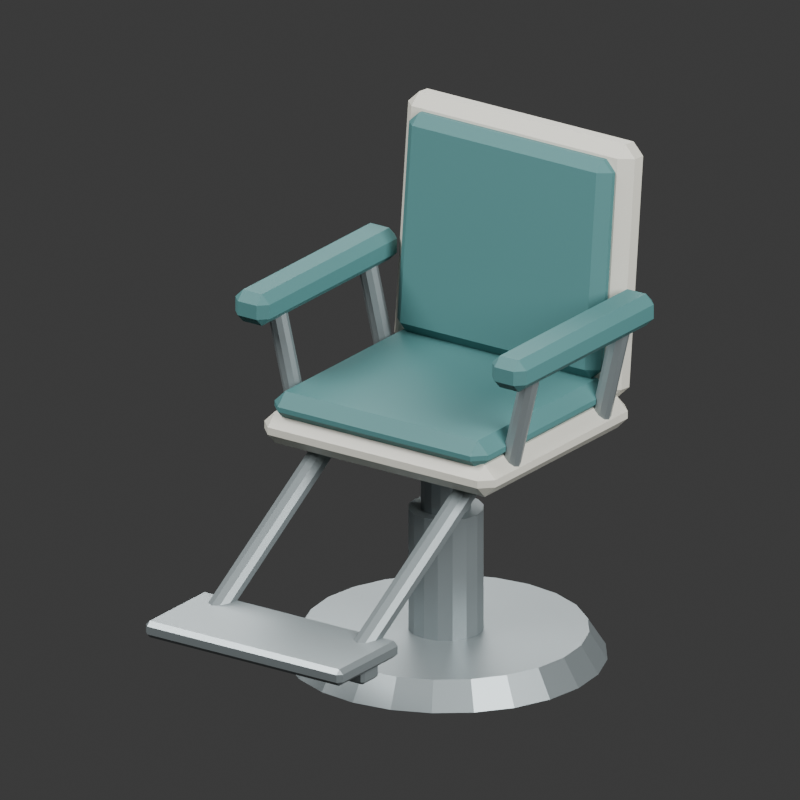 # Source: source.blend  (saved by Blender 4.3.34; exported with 4.5.12 LTS)
import bpy
from mathutils import Matrix  # noqa: F401  (used for matrix-valued properties, if any)

bpy.ops.wm.read_factory_settings(use_empty=True)
scene = bpy.context.scene
scene.name = 'Scene'

# ---- collections
col_collection = bpy.data.collections.new('Collection'); scene.collection.children.link(col_collection)

# ---- materials (node trees are filled in below, after node groups)
mat_satin_structural_steel = bpy.data.materials.new('Satin structural steel')
mat_satin_structural_steel.diffuse_color = (0.27, 0.31, 0.32, 1.0)
mat_warm_ivory_seat_shell = bpy.data.materials.new('Warm ivory seat shell')
mat_warm_ivory_seat_shell.diffuse_color = (0.58, 0.57, 0.5, 1.0)
mat_muted_teal_upholstered_pads = bpy.data.materials.new('Muted teal upholstered pads')
mat_muted_teal_upholstered_pads.diffuse_color = (0.055, 0.17, 0.17, 1.0)

# ---- material node trees
mat_satin_structural_steel.use_nodes = True; mat_satin_structural_steel.node_tree.nodes.clear()
_N = mat_satin_structural_steel.node_tree.nodes; _L = mat_satin_structural_steel.node_tree.links
n0 = _N.new('ShaderNodeBsdfPrincipled'); n0.name = 'Principled BSDF'; n0.location = (10, 300)
n0.inputs[0].default_value = (0.27, 0.31, 0.32, 1.0)
n0.inputs[1].default_value = 0.55
n0.inputs[2].default_value = 0.39
n1 = _N.new('ShaderNodeOutputMaterial'); n1.name = 'Material Output'; n1.location = (300, 300)
_L.new(n0.outputs[0], n1.inputs[0])
n1.is_active_output = True
mat_warm_ivory_seat_shell.use_nodes = True; mat_warm_ivory_seat_shell.node_tree.nodes.clear()
_N = mat_warm_ivory_seat_shell.node_tree.nodes; _L = mat_warm_ivory_seat_shell.node_tree.links
n0 = _N.new('ShaderNodeBsdfPrincipled'); n0.name = 'Principled BSDF'; n0.location = (10, 300)
n0.inputs[0].default_value = (0.58, 0.57, 0.5, 1.0)
n0.inputs[2].default_value = 0.51
n1 = _N.new('ShaderNodeOutputMaterial'); n1.name = 'Material Output'; n1.location = (300, 300)
_L.new(n0.outputs[0], n1.inputs[0])
n1.is_active_output = True
mat_muted_teal_upholstered_pads.use_nodes = True; mat_muted_teal_upholstered_pads.node_tree.nodes.clear()
_N = mat_muted_teal_upholstered_pads.node_tree.nodes; _L = mat_muted_teal_upholstered_pads.node_tree.links
n0 = _N.new('ShaderNodeBsdfPrincipled'); n0.name = 'Principled BSDF'; n0.location = (10, 300)
n0.inputs[0].default_value = (0.055, 0.17, 0.17, 1.0)
n0.inputs[2].default_value = 0.68
n1 = _N.new('ShaderNodeOutputMaterial'); n1.name = 'Material Output'; n1.location = (300, 300)
_L.new(n0.outputs[0], n1.inputs[0])
n1.is_active_output = True

# ---- world
world_world = bpy.data.worlds.new('World'); scene.world = world_world
world_world.use_nodes = True; world_world.node_tree.nodes.clear()
_N = world_world.node_tree.nodes; _L = world_world.node_tree.links
n0 = _N.new('ShaderNodeOutputWorld'); n0.name = 'World Output'; n0.location = (300, 300)
n1 = _N.new('ShaderNodeBackground'); n1.name = 'Background'; n1.location = (10, 300)
n1.inputs[0].default_value = (0.05088, 0.05088, 0.05088, 1.0)
_L.new(n1.outputs[0], n0.inputs[0])
n0.is_active_output = True
world_world.color = (0.3, 0.3, 0.3)
world_world.sun_shadow_jitter_overblur = 0.0

# ---- cameras
cam_camera_001 = bpy.data.cameras.new('Camera.001')
cam_camera_001.type = 'ORTHO'
cam_camera_001.ortho_scale = 1.53

# ---- lights
light_area = bpy.data.lights.new('Area', 'AREA')
light_area.energy = 700.0
light_area.shape = 'DISK'
light_area.size = 4.0
light_area.size_y = 1.0
light_area_001 = bpy.data.lights.new('Area.001', 'AREA')
light_area_001.energy = 350.0
light_area_001.shape = 'DISK'
light_area_001.size = 3.0
light_area_001.size_y = 1.0
light_area_002 = bpy.data.lights.new('Area.002', 'AREA')
light_area_002.energy = 300.0
light_area_002.shape = 'DISK'
light_area_002.size = 4.0
light_area_002.size_y = 1.0

# ---- meshes
me_cone = bpy.data.meshes.new('Cone')
me_cone.from_pydata([(0.0, 0.31, -0.0275), (0.0, 0.275, 0.0275), (0.08023, 0.2994, -0.0275), (0.07118, 0.2656, 0.0275), (0.155, 0.2685, -0.0275), (0.1375, 0.2382, 0.0275), (0.2192, 0.2192, -0.0275), (0.1945, 0.1945, 0.0275), (0.2685, 0.155, -0.0275), (0.2382, 0.1375, 0.0275), (0.2994, 0.08023, -0.0275), (0.2656, 0.07118, 0.0275), (0.31, 0.0, -0.0275), (0.275, 0.0, 0.0275), (0.2994, -0.08023, -0.0275), (0.2656, -0.07118, 0.0275), (0.2685, -0.155, -0.0275), (0.2382, -0.1375, 0.0275), (0.2192, -0.2192, -0.0275), (0.1945, -0.1945, 0.0275), (0.155, -0.2685, -0.0275), (0.1375, -0.2382, 0.0275), (0.08023, -0.2994, -0.0275), (0.07118, -0.2656, 0.0275), (0.0, -0.31, -0.0275), (0.0, -0.275, 0.0275), (-0.08023, -0.2994, -0.0275), (-0.07118, -0.2656, 0.0275), (-0.155, -0.2685, -0.0275), (-0.1375, -0.2382, 0.0275), (-0.2192, -0.2192, -0.0275), (-0.1945, -0.1945, 0.0275), (-0.2685, -0.155, -0.0275), (-0.2382, -0.1375, 0.0275), (-0.2994, -0.08023, -0.0275), (-0.2656, -0.07118, 0.0275), (-0.31, 0.0, -0.0275), (-0.275, 0.0, 0.0275), (-0.2994, 0.08023, -0.0275), (-0.2656, 0.07118, 0.0275), (-0.2685, 0.155, -0.0275), (-0.2382, 0.1375, 0.0275), (-0.2192, 0.2192, -0.0275), (-0.1945, 0.1945, 0.0275), (-0.155, 0.2685, -0.0275), (-0.1375, 0.2382, 0.0275), (-0.08023, 0.2994, -0.0275), (-0.07118, 0.2656, 0.0275)], [], [(0, 1, 3, 2), (2, 3, 5, 4), (4, 5, 7, 6), (6, 7, 9, 8), (8, 9, 11, 10), (10, 11, 13, 12), (12, 13, 15, 14), (14, 15, 17, 16), (16, 17, 19, 18), (18, 19, 21, 20), (20, 21, 23, 22), (22, 23, 25, 24), (24, 25, 27, 26), (26, 27, 29, 28), (28, 29, 31, 30), (30, 31, 33, 32), (32, 33, 35, 34), (34, 35, 37, 36), (36, 37, 39, 38), (38, 39, 41, 40), (40, 41, 43, 42), (42, 43, 45, 44), (3, 1, 47, 45, 43, 41, 39, 37, 35, 33, 31, 29, 27, 25, 23, 21, 19, 17, 15, 13, 11, 9, 7, 5), (44, 45, 47, 46), (46, 47, 1, 0), (0, 2, 4, 6, 8, 10, 12, 14, 16, 18, 20, 22, 24, 26, 28, 30, 32, 34, 36, 38, 40, 42, 44, 46)])
_uv = me_cone.uv_layers.new(name='UVMap')
_uv.uv.foreach_set('vector', [1.0, 0.5, 1.0, 1.0, 0.9583, 1.0, 0.9583, 0.5, 0.9583, 0.5, 0.9583, 1.0, 0.9167, 1.0, 0.9167, 0.5, 0.9167, 0.5, 0.9167, 1.0, 0.875, 1.0, 0.875, 0.5, 0.875, 0.5, 0.875, 1.0, 0.8333, 1.0, 0.8333, 0.5, 0.8333, 0.5, 0.8333, 1.0, 0.7917, 1.0, 0.7917, 0.5, 0.7917, 0.5, 0.7917, 1.0, 0.75, 1.0, 0.75, 0.5, 0.75, 0.5, 0.75, 1.0, 0.7083, 1.0, 0.7083, 0.5, 0.7083, 0.5, 0.7083, 1.0, 0.6667, 1.0, 0.6667, 0.5, 0.6667, 0.5, 0.6667, 1.0, 0.625, 1.0, 0.625, 0.5, 0.625, 0.5, 0.625, 1.0, 0.5833, 1.0, 0.5833, 0.5, 0.5833, 0.5, 0.5833, 1.0, 0.5417, 1.0, 0.5417, 0.5, 0.5417, 0.5, 0.5417, 1.0, 0.5, 1.0, 0.5, 0.5, 0.5, 0.5, 0.5, 1.0, 0.4583, 1.0, 0.4583, 0.5, 0.4583, 0.5, 0.4583, 1.0, 0.4167, 1.0, 0.4167, 0.5, 0.4167, 0.5, 0.4167, 1.0, 0.375, 1.0, 0.375, 0.5, 0.375, 0.5, 0.375, 1.0, 0.3333, 1.0, 0.3333, 0.5, 0.3333, 0.5, 0.3333, 1.0, 0.2917, 1.0, 0.2917, 0.5, 0.2917, 0.5, 0.2917, 1.0, 0.25, 1.0, 0.25, 0.5, 0.25, 0.5, 0.25, 1.0, 0.2083, 1.0, 0.2083, 0.5, 0.2083, 0.5, 0.2083, 1.0, 0.1667, 1.0, 0.1667, 0.5, 0.1667, 0.5, 0.1667, 1.0, 0.125, 1.0, 0.125, 0.5, 0.125, 0.5, 0.125, 1.0, 0.08333, 1.0, 0.08333, 0.5, 0.3121, 0.4818, 0.25, 0.49, 0.1879, 0.4818, 0.13, 0.4578, 0.08029, 0.4197, 0.04215, 0.37, 0.01818, 0.3121, 0.01, 0.25, 0.01818, 0.1879, 0.04215, 0.13, 0.08029, 0.08029, 0.13, 0.04215, 0.1879, 0.01818, 0.25, 0.01, 0.3121, 0.01818, 0.37, 0.04215, 0.4197, 0.08029, 0.4578, 0.13, 0.4818, 0.1879, 0.49, 0.25, 0.4818, 0.3121, 0.4578, 0.37, 0.4197, 0.4197, 0.37, 0.4578, 0.08333, 0.5, 0.08333, 1.0, 0.04167, 1.0, 0.04167, 0.5, 0.04167, 0.5, 0.04167, 1.0, -1.863e-07, 1.0, -1.863e-07, 0.5, 0.75, 0.49, 0.8121, 0.4818, 0.87, 0.4578, 0.9197, 0.4197, 0.9578, 0.37, 0.9818, 0.3121, 0.99, 0.25, 0.9818, 0.1879, 0.9578, 0.13, 0.9197, 0.08029, 0.87, 0.04215, 0.8121, 0.01818, 0.75, 0.01, 0.6879, 0.01818, 0.63, 0.04215, 0.5803, 0.08029, 0.5422, 0.13, 0.5182, 0.1879, 0.51, 0.25, 0.5182, 0.3121, 0.5422, 0.37, 0.5803, 0.4197, 0.63, 0.4578, 0.6879, 0.4818])
me_cone.materials.append(mat_satin_structural_steel)
me_cone.update()
me_cylinder = bpy.data.meshes.new('Cylinder')
me_cylinder.from_pydata([(0.0, 0.073, -0.1325), (0.0, 0.073, 0.1325), (0.02794, 0.06744, -0.1325), (0.02794, 0.06744, 0.1325), (0.05162, 0.05162, -0.1325), (0.05162, 0.05162, 0.1325), (0.06744, 0.02794, -0.1325), (0.06744, 0.02794, 0.1325), (0.073, 0.0, -0.1325), (0.073, 0.0, 0.1325), (0.06744, -0.02794, -0.1325), (0.06744, -0.02794, 0.1325), (0.05162, -0.05162, -0.1325), (0.05162, -0.05162, 0.1325), (0.02794, -0.06744, -0.1325), (0.02794, -0.06744, 0.1325), (0.0, -0.073, -0.1325), (0.0, -0.073, 0.1325), (-0.02794, -0.06744, -0.1325), (-0.02794, -0.06744, 0.1325), (-0.05162, -0.05162, -0.1325), (-0.05162, -0.05162, 0.1325), (-0.06744, -0.02794, -0.1325), (-0.06744, -0.02794, 0.1325), (-0.073, 0.0, -0.1325), (-0.073, 0.0, 0.1325), (-0.06744, 0.02794, -0.1325), (-0.06744, 0.02794, 0.1325), (-0.05162, 0.05162, -0.1325), (-0.05162, 0.05162, 0.1325), (-0.02794, 0.06744, -0.1325), (-0.02794, 0.06744, 0.1325)], [], [(0, 1, 3, 2), (2, 3, 5, 4), (4, 5, 7, 6), (6, 7, 9, 8), (8, 9, 11, 10), (10, 11, 13, 12), (12, 13, 15, 14), (14, 15, 17, 16), (16, 17, 19, 18), (18, 19, 21, 20), (20, 21, 23, 22), (22, 23, 25, 24), (24, 25, 27, 26), (26, 27, 29, 28), (3, 1, 31, 29, 27, 25, 23, 21, 19, 17, 15, 13, 11, 9, 7, 5), (28, 29, 31, 30), (30, 31, 1, 0), (0, 2, 4, 6, 8, 10, 12, 14, 16, 18, 20, 22, 24, 26, 28, 30)])
_uv = me_cylinder.uv_layers.new(name='UVMap')
_uv.uv.foreach_set('vector', [1.0, 0.5, 1.0, 1.0, 0.9375, 1.0, 0.9375, 0.5, 0.9375, 0.5, 0.9375, 1.0, 0.875, 1.0, 0.875, 0.5, 0.875, 0.5, 0.875, 1.0, 0.8125, 1.0, 0.8125, 0.5, 0.8125, 0.5, 0.8125, 1.0, 0.75, 1.0, 0.75, 0.5, 0.75, 0.5, 0.75, 1.0, 0.6875, 1.0, 0.6875, 0.5, 0.6875, 0.5, 0.6875, 1.0, 0.625, 1.0, 0.625, 0.5, 0.625, 0.5, 0.625, 1.0, 0.5625, 1.0, 0.5625, 0.5, 0.5625, 0.5, 0.5625, 1.0, 0.5, 1.0, 0.5, 0.5, 0.5, 0.5, 0.5, 1.0, 0.4375, 1.0, 0.4375, 0.5, 0.4375, 0.5, 0.4375, 1.0, 0.375, 1.0, 0.375, 0.5, 0.375, 0.5, 0.375, 1.0, 0.3125, 1.0, 0.3125, 0.5, 0.3125, 0.5, 0.3125, 1.0, 0.25, 1.0, 0.25, 0.5, 0.25, 0.5, 0.25, 1.0, 0.1875, 1.0, 0.1875, 0.5, 0.1875, 0.5, 0.1875, 1.0, 0.125, 1.0, 0.125, 0.5, 0.3418, 0.4717, 0.25, 0.49, 0.1582, 0.4717, 0.08029, 0.4197, 0.02827, 0.3418, 0.01, 0.25, 0.02827, 0.1582, 0.08029, 0.08029, 0.1582, 0.02827, 0.25, 0.01, 0.3418, 0.02827, 0.4197, 0.08029, 0.4717, 0.1582, 0.49, 0.25, 0.4717, 0.3418, 0.4197, 0.4197, 0.125, 0.5, 0.125, 1.0, 0.0625, 1.0, 0.0625, 0.5, 0.0625, 0.5, 0.0625, 1.0, 0.0, 1.0, 0.0, 0.5, 0.75, 0.49, 0.8418, 0.4717, 0.9197, 0.4197, 0.9717, 0.3418, 0.99, 0.25, 0.9717, 0.1582, 0.9197, 0.08029, 0.8418, 0.02827, 0.75, 0.01, 0.6582, 0.02827, 0.5803, 0.08029, 0.5283, 0.1582, 0.51, 0.25, 0.5283, 0.3418, 0.5803, 0.4197, 0.6582, 0.4717])
me_cylinder.materials.append(mat_satin_structural_steel)
me_cylinder.update()
me_cylinder_001 = bpy.data.meshes.new('Cylinder.001')
me_cylinder_001.from_pydata([(0.0, 0.049, -0.09), (0.0, 0.049, 0.09), (0.01875, 0.04527, -0.09), (0.01875, 0.04527, 0.09), (0.03465, 0.03465, -0.09), (0.03465, 0.03465, 0.09), (0.04527, 0.01875, -0.09), (0.04527, 0.01875, 0.09), (0.049, 0.0, -0.09), (0.049, 0.0, 0.09), (0.04527, -0.01875, -0.09), (0.04527, -0.01875, 0.09), (0.03465, -0.03465, -0.09), (0.03465, -0.03465, 0.09), (0.01875, -0.04527, -0.09), (0.01875, -0.04527, 0.09), (0.0, -0.049, -0.09), (0.0, -0.049, 0.09), (-0.01875, -0.04527, -0.09), (-0.01875, -0.04527, 0.09), (-0.03465, -0.03465, -0.09), (-0.03465, -0.03465, 0.09), (-0.04527, -0.01875, -0.09), (-0.04527, -0.01875, 0.09), (-0.049, 0.0, -0.09), (-0.049, 0.0, 0.09), (-0.04527, 0.01875, -0.09), (-0.04527, 0.01875, 0.09), (-0.03465, 0.03465, -0.09), (-0.03465, 0.03465, 0.09), (-0.01875, 0.04527, -0.09), (-0.01875, 0.04527, 0.09)], [], [(0, 1, 3, 2), (2, 3, 5, 4), (4, 5, 7, 6), (6, 7, 9, 8), (8, 9, 11, 10), (10, 11, 13, 12), (12, 13, 15, 14), (14, 15, 17, 16), (16, 17, 19, 18), (18, 19, 21, 20), (20, 21, 23, 22), (22, 23, 25, 24), (24, 25, 27, 26), (26, 27, 29, 28), (3, 1, 31, 29, 27, 25, 23, 21, 19, 17, 15, 13, 11, 9, 7, 5), (28, 29, 31, 30), (30, 31, 1, 0), (0, 2, 4, 6, 8, 10, 12, 14, 16, 18, 20, 22, 24, 26, 28, 30)])
_uv = me_cylinder_001.uv_layers.new(name='UVMap')
_uv.uv.foreach_set('vector', [1.0, 0.5, 1.0, 1.0, 0.9375, 1.0, 0.9375, 0.5, 0.9375, 0.5, 0.9375, 1.0, 0.875, 1.0, 0.875, 0.5, 0.875, 0.5, 0.875, 1.0, 0.8125, 1.0, 0.8125, 0.5, 0.8125, 0.5, 0.8125, 1.0, 0.75, 1.0, 0.75, 0.5, 0.75, 0.5, 0.75, 1.0, 0.6875, 1.0, 0.6875, 0.5, 0.6875, 0.5, 0.6875, 1.0, 0.625, 1.0, 0.625, 0.5, 0.625, 0.5, 0.625, 1.0, 0.5625, 1.0, 0.5625, 0.5, 0.5625, 0.5, 0.5625, 1.0, 0.5, 1.0, 0.5, 0.5, 0.5, 0.5, 0.5, 1.0, 0.4375, 1.0, 0.4375, 0.5, 0.4375, 0.5, 0.4375, 1.0, 0.375, 1.0, 0.375, 0.5, 0.375, 0.5, 0.375, 1.0, 0.3125, 1.0, 0.3125, 0.5, 0.3125, 0.5, 0.3125, 1.0, 0.25, 1.0, 0.25, 0.5, 0.25, 0.5, 0.25, 1.0, 0.1875, 1.0, 0.1875, 0.5, 0.1875, 0.5, 0.1875, 1.0, 0.125, 1.0, 0.125, 0.5, 0.3418, 0.4717, 0.25, 0.49, 0.1582, 0.4717, 0.08029, 0.4197, 0.02827, 0.3418, 0.01, 0.25, 0.02827, 0.1582, 0.08029, 0.08029, 0.1582, 0.02827, 0.25, 0.01, 0.3418, 0.02827, 0.4197, 0.08029, 0.4717, 0.1582, 0.49, 0.25, 0.4717, 0.3418, 0.4197, 0.4197, 0.125, 0.5, 0.125, 1.0, 0.0625, 1.0, 0.0625, 0.5, 0.0625, 0.5, 0.0625, 1.0, 0.0, 1.0, 0.0, 0.5, 0.75, 0.49, 0.8418, 0.4717, 0.9197, 0.4197, 0.9717, 0.3418, 0.99, 0.25, 0.9717, 0.1582, 0.9197, 0.08029, 0.8418, 0.02827, 0.75, 0.01, 0.6582, 0.02827, 0.5803, 0.08029, 0.5283, 0.1582, 0.51, 0.25, 0.5283, 0.3418, 0.5803, 0.4197, 0.6582, 0.4717])
me_cylinder_001.materials.append(mat_satin_structural_steel)
me_cylinder_001.update()
me_cube_001 = bpy.data.meshes.new('Cube.001')
me_cube_001.from_pydata([(-0.112, -0.117, -0.03), (-0.112, -0.125, -0.022), (-0.12, -0.117, -0.022), (-0.112, -0.125, 0.022), (-0.112, -0.117, 0.03), (-0.12, -0.117, 0.022), (-0.112, 0.117, -0.03), (-0.12, 0.117, -0.022), (-0.112, 0.125, -0.022), (-0.112, 0.117, 0.03), (-0.112, 0.125, 0.022), (-0.12, 0.117, 0.022), (0.112, -0.117, -0.03), (0.12, -0.117, -0.022), (0.112, -0.125, -0.022), (0.112, -0.117, 0.03), (0.112, -0.125, 0.022), (0.12, -0.117, 0.022), (0.112, 0.117, -0.03), (0.112, 0.125, -0.022), (0.12, 0.117, -0.022), (0.112, 0.117, 0.03), (0.12, 0.117, 0.022), (0.112, 0.125, 0.022)], [], [(14, 16, 3, 1), (20, 22, 17, 13), (21, 9, 4, 15), (2, 5, 11, 7), (8, 10, 23, 19), (0, 1, 2), (3, 4, 5), (6, 7, 8), (9, 10, 11), (12, 13, 14), (15, 16, 17), (18, 19, 20), (21, 22, 23), (6, 0, 2, 7), (1, 3, 5, 2), (4, 9, 11, 5), (10, 8, 7, 11), (18, 6, 8, 19), (9, 21, 23, 10), (22, 20, 19, 23), (12, 18, 20, 13), (21, 15, 17, 22), (16, 14, 13, 17), (0, 12, 14, 1), (15, 4, 3, 16), (6, 18, 12, 0)])
_uv = me_cube_001.uv_layers.new(name='UVMap')
_uv.uv.foreach_set('vector', [0.4083, 0.7583, 0.5917, 0.7583, 0.5917, 0.9917, 0.4083, 0.9917, 0.4083, 0.508, 0.5917, 0.508, 0.5917, 0.742, 0.4083, 0.742, 0.6333, 0.508, 0.8667, 0.508, 0.8667, 0.742, 0.6333, 0.742, 0.4083, 0.008, 0.5917, 0.008, 0.5917, 0.242, 0.4083, 0.242, 0.4083, 0.2583, 0.5917, 0.2583, 0.5917, 0.4917, 0.4083, 0.4917, 0.1333, 0.742, 0.1333, 0.75, 0.125, 0.742, 0.5917, 0.9917, 0.625, 0.9917, 0.5917, 1.0, 0.1333, 0.508, 0.125, 0.508, 0.1333, 0.5, 0.625, 0.2583, 0.5917, 0.2583, 0.5917, 0.25, 0.3667, 0.742, 0.375, 0.742, 0.3667, 0.75, 0.625, 0.7583, 0.5917, 0.7583, 0.5917, 0.75, 0.3667, 0.508, 0.3667, 0.5, 0.375, 0.508, 0.625, 0.508, 0.5917, 0.508, 0.5917, 0.5, 0.1333, 0.508, 0.1333, 0.742, 0.125, 0.742, 0.125, 0.508, 0.4083, 0.0, 0.5917, 0.0, 0.5917, 0.008, 0.4083, 0.008, 0.625, 0.008, 0.625, 0.242, 0.5917, 0.242, 0.5917, 0.008, 0.5917, 0.2583, 0.4083, 0.2583, 0.4083, 0.242, 0.5917, 0.242, 0.3667, 0.508, 0.1333, 0.508, 0.1333, 0.5, 0.3667, 0.5, 0.625, 0.2583, 0.625, 0.4917, 0.5917, 0.4917, 0.5917, 0.2583, 0.5917, 0.508, 0.4083, 0.508, 0.4083, 0.4917, 0.5917, 0.4917, 0.3667, 0.742, 0.3667, 0.508, 0.4083, 0.508, 0.4083, 0.742, 0.6333, 0.508, 0.6333, 0.742, 0.5917, 0.742, 0.5917, 0.508, 0.5917, 0.7583, 0.4083, 0.7583, 0.4083, 0.742, 0.5917, 0.742, 0.1333, 0.742, 0.3667, 0.742, 0.3667, 0.75, 0.1333, 0.75, 0.625, 0.7583, 0.625, 0.9917, 0.5917, 0.9917, 0.5917, 0.7583, 0.1333, 0.508, 0.3667, 0.508, 0.3667, 0.742, 0.1333, 0.742])
me_cube_001.materials.append(mat_satin_structural_steel)
me_cube_001.update()
me_cube_002 = bpy.data.meshes.new('Cube.002')
me_cube_002.from_pydata([(-0.245, -0.22, -0.0325), (-0.245, -0.245, -0.0075), (-0.27, -0.22, -0.0075), (-0.245, -0.245, 0.0075), (-0.245, -0.22, 0.0325), (-0.27, -0.22, 0.0075), (-0.245, 0.22, -0.0325), (-0.27, 0.22, -0.0075), (-0.245, 0.245, -0.0075), (-0.245, 0.22, 0.0325), (-0.245, 0.245, 0.0075), (-0.27, 0.22, 0.0075), (0.245, -0.22, -0.0325), (0.27, -0.22, -0.0075), (0.245, -0.245, -0.0075), (0.245, -0.22, 0.0325), (0.245, -0.245, 0.0075), (0.27, -0.22, 0.0075), (0.245, 0.22, -0.0325), (0.245, 0.245, -0.0075), (0.27, 0.22, -0.0075), (0.245, 0.22, 0.0325), (0.27, 0.22, 0.0075), (0.245, 0.245, 0.0075)], [], [(14, 16, 3, 1), (20, 22, 17, 13), (21, 9, 4, 15), (2, 5, 11, 7), (8, 10, 23, 19), (0, 1, 2), (3, 4, 5), (6, 7, 8), (9, 10, 11), (12, 13, 14), (15, 16, 17), (18, 19, 20), (21, 22, 23), (6, 0, 2, 7), (1, 3, 5, 2), (4, 9, 11, 5), (10, 8, 7, 11), (18, 6, 8, 19), (9, 21, 23, 10), (22, 20, 19, 23), (12, 18, 20, 13), (21, 15, 17, 22), (16, 14, 13, 17), (0, 12, 14, 1), (15, 4, 3, 16), (6, 18, 12, 0)])
_uv = me_cube_002.uv_layers.new(name='UVMap')
_uv.uv.foreach_set('vector', [0.4712, 0.7616, 0.5288, 0.7616, 0.5288, 0.9884, 0.4712, 0.9884, 0.4712, 0.5128, 0.5288, 0.5128, 0.5288, 0.7372, 0.4712, 0.7372, 0.6366, 0.5128, 0.8634, 0.5128, 0.8634, 0.7372, 0.6366, 0.7372, 0.4712, 0.01276, 0.5288, 0.01276, 0.5288, 0.2372, 0.4712, 0.2372, 0.4712, 0.2616, 0.5288, 0.2616, 0.5288, 0.4884, 0.4712, 0.4884, 0.1366, 0.7372, 0.1366, 0.75, 0.125, 0.7372, 0.5288, 0.0, 0.625, 0.01276, 0.5288, 0.01276, 0.1366, 0.5128, 0.125, 0.5128, 0.1366, 0.5, 0.625, 0.2372, 0.5288, 0.25, 0.5288, 0.2372, 0.3634, 0.7372, 0.375, 0.7372, 0.3634, 0.75, 0.625, 0.7616, 0.5288, 0.7616, 0.5288, 0.75, 0.3634, 0.5128, 0.3634, 0.5, 0.375, 0.5128, 0.625, 0.4884, 0.5288, 0.5, 0.5288, 0.4884, 0.1366, 0.5128, 0.1366, 0.7372, 0.125, 0.7372, 0.125, 0.5128, 0.4712, 0.0, 0.5288, 0.0, 0.5288, 0.01276, 0.4712, 0.01276, 0.625, 0.01276, 0.625, 0.2372, 0.5288, 0.2372, 0.5288, 0.01276, 0.5288, 0.2616, 0.4712, 0.2616, 0.4712, 0.2372, 0.5288, 0.2372, 0.3634, 0.5128, 0.1366, 0.5128, 0.1366, 0.5, 0.3634, 0.5, 0.625, 0.2616, 0.625, 0.4884, 0.5288, 0.4884, 0.5288, 0.2616, 0.5288, 0.5128, 0.4712, 0.5128, 0.4712, 0.4884, 0.5288, 0.4884, 0.3634, 0.7372, 0.3634, 0.5128, 0.4712, 0.5128, 0.4712, 0.7372, 0.6366, 0.5128, 0.6366, 0.7372, 0.5288, 0.7372, 0.5288, 0.5128, 0.5288, 0.7616, 0.4712, 0.7616, 0.4712, 0.7372, 0.5288, 0.7372, 0.1366, 0.7372, 0.3634, 0.7372, 0.3634, 0.75, 0.1366, 0.75, 0.625, 0.7616, 0.625, 0.9884, 0.5288, 0.9884, 0.5288, 0.7616, 0.1366, 0.5128, 0.3634, 0.5128, 0.3634, 0.7372, 0.1366, 0.7372])
me_cube_002.materials.append(mat_warm_ivory_seat_shell)
me_cube_002.update()
me_cube_003 = bpy.data.meshes.new('Cube.003')
me_cube_003.from_pydata([(-0.225, -0.2, -0.03), (-0.225, -0.225, -0.005), (-0.25, -0.2, -0.005), (-0.225, -0.225, 0.005), (-0.225, -0.2, 0.03), (-0.25, -0.2, 0.005), (-0.225, 0.2, -0.03), (-0.25, 0.2, -0.005), (-0.225, 0.225, -0.005), (-0.225, 0.2, 0.03), (-0.225, 0.225, 0.005), (-0.25, 0.2, 0.005), (0.225, -0.2, -0.03), (0.25, -0.2, -0.005), (0.225, -0.225, -0.005), (0.225, -0.2, 0.03), (0.225, -0.225, 0.005), (0.25, -0.2, 0.005), (0.225, 0.2, -0.03), (0.225, 0.225, -0.005), (0.25, 0.2, -0.005), (0.225, 0.2, 0.03), (0.25, 0.2, 0.005), (0.225, 0.225, 0.005)], [], [(14, 16, 3, 1), (20, 22, 17, 13), (21, 9, 4, 15), (2, 5, 11, 7), (8, 10, 23, 19), (0, 1, 2), (3, 4, 5), (6, 7, 8), (9, 10, 11), (12, 13, 14), (15, 16, 17), (18, 19, 20), (21, 22, 23), (6, 0, 2, 7), (1, 3, 5, 2), (4, 9, 11, 5), (10, 8, 7, 11), (18, 6, 8, 19), (9, 21, 23, 10), (22, 20, 19, 23), (12, 18, 20, 13), (21, 15, 17, 22), (16, 14, 13, 17), (0, 12, 14, 1), (15, 4, 3, 16), (6, 18, 12, 0)])
_uv = me_cube_003.uv_layers.new(name='UVMap')
_uv.uv.foreach_set('vector', [0.4792, 0.7625, 0.5208, 0.7625, 0.5208, 0.9875, 0.4792, 0.9875, 0.4792, 0.5139, 0.5208, 0.5139, 0.5208, 0.7361, 0.4792, 0.7361, 0.6375, 0.5139, 0.8625, 0.5139, 0.8625, 0.7361, 0.6375, 0.7361, 0.4792, 0.01389, 0.5208, 0.01389, 0.5208, 0.2361, 0.4792, 0.2361, 0.4792, 0.2625, 0.5208, 0.2625, 0.5208, 0.4875, 0.4792, 0.4875, 0.1375, 0.7361, 0.1375, 0.75, 0.125, 0.7361, 0.5208, 0.0, 0.625, 0.01389, 0.5208, 0.01389, 0.1375, 0.5139, 0.125, 0.5139, 0.1375, 0.5, 0.625, 0.2361, 0.5208, 0.25, 0.5208, 0.2361, 0.3625, 0.7361, 0.375, 0.7361, 0.3625, 0.75, 0.625, 0.7625, 0.5208, 0.7625, 0.5208, 0.75, 0.3625, 0.5139, 0.3625, 0.5, 0.375, 0.5139, 0.625, 0.4875, 0.5208, 0.5, 0.5208, 0.4875, 0.1375, 0.5139, 0.1375, 0.7361, 0.125, 0.7361, 0.125, 0.5139, 0.4792, 0.0, 0.5208, 0.0, 0.5208, 0.01389, 0.4792, 0.01389, 0.625, 0.01389, 0.625, 0.2361, 0.5208, 0.2361, 0.5208, 0.01389, 0.5208, 0.2625, 0.4792, 0.2625, 0.4792, 0.2361, 0.5208, 0.2361, 0.3625, 0.5139, 0.1375, 0.5139, 0.1375, 0.5, 0.3625, 0.5, 0.625, 0.2625, 0.625, 0.4875, 0.5208, 0.4875, 0.5208, 0.2625, 0.5208, 0.5139, 0.4792, 0.5139, 0.4792, 0.4875, 0.5208, 0.4875, 0.3625, 0.7361, 0.3625, 0.5139, 0.4792, 0.5139, 0.4792, 0.7361, 0.6375, 0.5139, 0.6375, 0.7361, 0.5208, 0.7361, 0.5208, 0.5139, 0.5208, 0.7625, 0.4792, 0.7625, 0.4792, 0.7361, 0.5208, 0.7361, 0.1375, 0.7361, 0.3625, 0.7361, 0.3625, 0.75, 0.1375, 0.75, 0.625, 0.7625, 0.625, 0.9875, 0.5208, 0.9875, 0.5208, 0.7625, 0.1375, 0.5139, 0.3625, 0.5139, 0.3625, 0.7361, 0.1375, 0.7361])
me_cube_003.materials.append(mat_muted_teal_upholstered_pads)
me_cube_003.update()
me_cube_004 = bpy.data.meshes.new('Cube.004')
me_cube_004.from_pydata([(-0.241, -0.03889, -0.2524), (-0.241, -0.06037, -0.2261), (-0.265, -0.03649, -0.2285), (-0.241, -0.01425, 0.2336), (-0.241, 0.01202, 0.2551), (-0.265, 0.009629, 0.2312), (-0.241, -0.01202, -0.2551), (-0.265, -0.009629, -0.2312), (-0.241, 0.01425, -0.2336), (-0.241, 0.03889, 0.2524), (-0.241, 0.06037, 0.2261), (-0.265, 0.03649, 0.2285), (0.241, -0.03889, -0.2524), (0.265, -0.03649, -0.2285), (0.241, -0.06037, -0.2261), (0.241, 0.01202, 0.2551), (0.241, -0.01425, 0.2336), (0.265, 0.009629, 0.2312), (0.241, -0.01202, -0.2551), (0.241, 0.01425, -0.2336), (0.265, -0.009629, -0.2312), (0.241, 0.03889, 0.2524), (0.265, 0.03649, 0.2285), (0.241, 0.06037, 0.2261)], [], [(14, 16, 3, 1), (20, 22, 17, 13), (21, 9, 4, 15), (2, 5, 11, 7), (8, 10, 23, 19), (0, 1, 2), (3, 4, 5), (6, 7, 8), (9, 10, 11), (12, 13, 14), (15, 16, 17), (18, 19, 20), (21, 22, 23), (6, 0, 2, 7), (1, 3, 5, 2), (4, 9, 11, 5), (10, 8, 7, 11), (18, 6, 8, 19), (9, 21, 23, 10), (22, 20, 19, 23), (12, 18, 20, 13), (21, 15, 17, 22), (16, 14, 13, 17), (0, 12, 14, 1), (15, 4, 3, 16), (6, 18, 12, 0)])
_uv = me_cube_004.uv_layers.new(name='UVMap')
_uv.uv.foreach_set('vector', [0.3868, 0.7613, 0.6132, 0.7613, 0.6132, 0.9887, 0.3868, 0.9887, 0.3868, 0.58, 0.6132, 0.58, 0.6132, 0.67, 0.3868, 0.67, 0.6363, 0.58, 0.8637, 0.58, 0.8637, 0.67, 0.6363, 0.67, 0.3868, 0.08, 0.6132, 0.08, 0.6132, 0.17, 0.3868, 0.17, 0.3868, 0.2613, 0.6132, 0.2613, 0.6132, 0.4887, 0.3868, 0.4887, 0.1363, 0.67, 0.1363, 0.75, 0.125, 0.67, 0.6132, 0.0, 0.625, 0.08, 0.6132, 0.08, 0.1363, 0.58, 0.125, 0.58, 0.1363, 0.5, 0.625, 0.17, 0.6132, 0.25, 0.6132, 0.17, 0.3637, 0.67, 0.375, 0.67, 0.3637, 0.75, 0.625, 0.7613, 0.6132, 0.7613, 0.6132, 0.75, 0.3637, 0.58, 0.3637, 0.5, 0.375, 0.58, 0.625, 0.4887, 0.6132, 0.5, 0.6132, 0.4887, 0.1363, 0.58, 0.1363, 0.67, 0.125, 0.67, 0.125, 0.58, 0.3868, 0.0, 0.6132, 0.0, 0.6132, 0.08, 0.3868, 0.08, 0.625, 0.08, 0.625, 0.17, 0.6132, 0.17, 0.6132, 0.08, 0.6132, 0.2613, 0.3868, 0.2613, 0.3868, 0.17, 0.6132, 0.17, 0.3637, 0.58, 0.1363, 0.58, 0.1363, 0.5, 0.3637, 0.5, 0.625, 0.2613, 0.625, 0.4887, 0.6132, 0.4887, 0.6132, 0.2613, 0.6132, 0.58, 0.3868, 0.58, 0.3868, 0.4887, 0.6132, 0.4887, 0.3637, 0.67, 0.3637, 0.58, 0.3868, 0.58, 0.3868, 0.67, 0.6363, 0.58, 0.6363, 0.67, 0.6132, 0.67, 0.6132, 0.58, 0.6132, 0.7613, 0.3868, 0.7613, 0.3868, 0.67, 0.6132, 0.67, 0.1363, 0.67, 0.3637, 0.67, 0.3637, 0.75, 0.1363, 0.75, 0.625, 0.7613, 0.625, 0.9887, 0.6132, 0.9887, 0.6132, 0.7613, 0.1363, 0.58, 0.3637, 0.58, 0.3637, 0.67, 0.1363, 0.67])
me_cube_004.materials.append(mat_warm_ivory_seat_shell)
me_cube_004.update()
me_cube_005 = bpy.data.meshes.new('Cube.005')
me_cube_005.from_pydata([(-0.2155, -0.02734, -0.2174), (-0.2155, -0.04703, -0.1933), (-0.2375, -0.02514, -0.1955), (-0.2155, -0.007695, 0.1988), (-0.2155, 0.01639, 0.2185), (-0.2375, 0.01419, 0.1966), (-0.2155, -0.01639, -0.2185), (-0.2375, -0.01419, -0.1966), (-0.2155, 0.007695, -0.1988), (-0.2155, 0.02734, 0.2174), (-0.2155, 0.04703, 0.1933), (-0.2375, 0.02514, 0.1955), (0.2155, -0.02734, -0.2174), (0.2375, -0.02514, -0.1955), (0.2155, -0.04703, -0.1933), (0.2155, 0.01639, 0.2185), (0.2155, -0.007695, 0.1988), (0.2375, 0.01419, 0.1966), (0.2155, -0.01639, -0.2185), (0.2155, 0.007695, -0.1988), (0.2375, -0.01419, -0.1966), (0.2155, 0.02734, 0.2174), (0.2375, 0.02514, 0.1955), (0.2155, 0.04703, 0.1933)], [], [(14, 16, 3, 1), (20, 22, 17, 13), (21, 9, 4, 15), (2, 5, 11, 7), (8, 10, 23, 19), (0, 1, 2), (3, 4, 5), (6, 7, 8), (9, 10, 11), (12, 13, 14), (15, 16, 17), (18, 19, 20), (21, 22, 23), (6, 0, 2, 7), (1, 3, 5, 2), (4, 9, 11, 5), (10, 8, 7, 11), (18, 6, 8, 19), (9, 21, 23, 10), (22, 20, 19, 23), (12, 18, 20, 13), (21, 15, 17, 22), (16, 14, 13, 17), (0, 12, 14, 1), (15, 4, 3, 16), (6, 18, 12, 0)])
_uv = me_cube_005.uv_layers.new(name='UVMap')
_uv.uv.foreach_set('vector', [0.3876, 0.7616, 0.6124, 0.7616, 0.6124, 0.9884, 0.3876, 0.9884, 0.3876, 0.6, 0.6124, 0.6, 0.6124, 0.65, 0.3876, 0.65, 0.6366, 0.6, 0.8634, 0.6, 0.8634, 0.65, 0.6366, 0.65, 0.3876, 0.1, 0.6124, 0.1, 0.6124, 0.15, 0.3876, 0.15, 0.3876, 0.2616, 0.6124, 0.2616, 0.6124, 0.4884, 0.3876, 0.4884, 0.1366, 0.65, 0.1366, 0.75, 0.125, 0.65, 0.6124, 0.0, 0.625, 0.1, 0.6124, 0.1, 0.1366, 0.6, 0.125, 0.6, 0.1366, 0.5, 0.625, 0.15, 0.6124, 0.25, 0.6124, 0.15, 0.3634, 0.65, 0.375, 0.65, 0.3634, 0.75, 0.625, 0.7616, 0.6124, 0.7616, 0.6124, 0.75, 0.3634, 0.6, 0.3634, 0.5, 0.375, 0.6, 0.625, 0.4884, 0.6124, 0.5, 0.6124, 0.4884, 0.1366, 0.6, 0.1366, 0.65, 0.125, 0.65, 0.125, 0.6, 0.3876, 0.0, 0.6124, 0.0, 0.6124, 0.1, 0.3876, 0.1, 0.625, 0.1, 0.625, 0.15, 0.6124, 0.15, 0.6124, 0.1, 0.6124, 0.2616, 0.3876, 0.2616, 0.3876, 0.15, 0.6124, 0.15, 0.3634, 0.6, 0.1366, 0.6, 0.1366, 0.5, 0.3634, 0.5, 0.625, 0.2616, 0.625, 0.4884, 0.6124, 0.4884, 0.6124, 0.2616, 0.6124, 0.6, 0.3876, 0.6, 0.3876, 0.4884, 0.6124, 0.4884, 0.3634, 0.65, 0.3634, 0.6, 0.3876, 0.6, 0.3876, 0.65, 0.6366, 0.6, 0.6366, 0.65, 0.6124, 0.65, 0.6124, 0.6, 0.6124, 0.7616, 0.3876, 0.7616, 0.3876, 0.65, 0.6124, 0.65, 0.1366, 0.65, 0.3634, 0.65, 0.3634, 0.75, 0.1366, 0.75, 0.625, 0.7616, 0.625, 0.9884, 0.6124, 0.9884, 0.6124, 0.7616, 0.1366, 0.6, 0.3634, 0.6, 0.3634, 0.65, 0.1366, 0.65])
me_cube_005.materials.append(mat_muted_teal_upholstered_pads)
me_cube_005.update()
me_cylinder_002 = bpy.data.meshes.new('Cylinder.002')
me_cylinder_002.from_pydata([(0.04596, 1.29e-08, -0.1085), (-0.009039, -2.06e-08, 0.1175), (0.04244, -0.01117, -0.1094), (-0.01256, -0.01117, 0.1166), (0.0332, -0.01807, -0.1116), (-0.0218, -0.01807, 0.1144), (0.0218, -0.01807, -0.1144), (-0.0332, -0.01807, 0.1116), (0.01256, -0.01117, -0.1166), (-0.04244, -0.01117, 0.1094), (0.009039, 2.06e-08, -0.1175), (-0.04596, -1.29e-08, 0.1085), (0.01256, 0.01117, -0.1166), (-0.04244, 0.01117, 0.1094), (0.0218, 0.01807, -0.1144), (-0.0332, 0.01807, 0.1116), (0.0332, 0.01807, -0.1116), (-0.0218, 0.01807, 0.1144), (0.04244, 0.01117, -0.1094), (-0.01256, 0.01117, 0.1166)], [], [(0, 1, 3, 2), (2, 3, 5, 4), (4, 5, 7, 6), (6, 7, 9, 8), (8, 9, 11, 10), (10, 11, 13, 12), (12, 13, 15, 14), (14, 15, 17, 16), (3, 1, 19, 17, 15, 13, 11, 9, 7, 5), (16, 17, 19, 18), (18, 19, 1, 0), (0, 2, 4, 6, 8, 10, 12, 14, 16, 18)])
_uv = me_cylinder_002.uv_layers.new(name='UVMap')
_uv.uv.foreach_set('vector', [1.0, 0.5, 1.0, 1.0, 0.9, 1.0, 0.9, 0.5, 0.9, 0.5, 0.9, 1.0, 0.8, 1.0, 0.8, 0.5, 0.8, 0.5, 0.8, 1.0, 0.7, 1.0, 0.7, 0.5, 0.7, 0.5, 0.7, 1.0, 0.6, 1.0, 0.6, 0.5, 0.6, 0.5, 0.6, 1.0, 0.5, 1.0, 0.5, 0.5, 0.5, 0.5, 0.5, 1.0, 0.4, 1.0, 0.4, 0.5, 0.4, 0.5, 0.4, 1.0, 0.3, 1.0, 0.3, 0.5, 0.3, 0.5, 0.3, 1.0, 0.2, 1.0, 0.2, 0.5, 0.3911, 0.4442, 0.25, 0.49, 0.1089, 0.4442, 0.02175, 0.3242, 0.02175, 0.1758, 0.1089, 0.05584, 0.25, 0.01, 0.3911, 0.05584, 0.4783, 0.1758, 0.4783, 0.3242, 0.2, 0.5, 0.2, 1.0, 0.1, 1.0, 0.1, 0.5, 0.1, 0.5, 0.1, 1.0, -7.451e-08, 1.0, -7.451e-08, 0.5, 0.75, 0.49, 0.8911, 0.4442, 0.9783, 0.3242, 0.9783, 0.1758, 0.8911, 0.05584, 0.75, 0.01, 0.6089, 0.05584, 0.5217, 0.1758, 0.5217, 0.3242, 0.6089, 0.4442])
me_cylinder_002.materials.append(mat_satin_structural_steel)
me_cylinder_002.update()
me_cylinder_003 = bpy.data.meshes.new('Cylinder.003')
me_cylinder_003.from_pydata([(0.04596, 1.29e-08, -0.1085), (-0.009039, -2.06e-08, 0.1175), (0.04244, -0.01117, -0.1094), (-0.01256, -0.01117, 0.1166), (0.0332, -0.01807, -0.1116), (-0.0218, -0.01807, 0.1144), (0.0218, -0.01807, -0.1144), (-0.0332, -0.01807, 0.1116), (0.01256, -0.01117, -0.1166), (-0.04244, -0.01117, 0.1094), (0.009039, 2.06e-08, -0.1175), (-0.04596, -1.29e-08, 0.1085), (0.01256, 0.01117, -0.1166), (-0.04244, 0.01117, 0.1094), (0.0218, 0.01807, -0.1144), (-0.0332, 0.01807, 0.1116), (0.0332, 0.01807, -0.1116), (-0.0218, 0.01807, 0.1144), (0.04244, 0.01117, -0.1094), (-0.01256, 0.01117, 0.1166)], [], [(0, 1, 3, 2), (2, 3, 5, 4), (4, 5, 7, 6), (6, 7, 9, 8), (8, 9, 11, 10), (10, 11, 13, 12), (12, 13, 15, 14), (14, 15, 17, 16), (3, 1, 19, 17, 15, 13, 11, 9, 7, 5), (16, 17, 19, 18), (18, 19, 1, 0), (0, 2, 4, 6, 8, 10, 12, 14, 16, 18)])
_uv = me_cylinder_003.uv_layers.new(name='UVMap')
_uv.uv.foreach_set('vector', [1.0, 0.5, 1.0, 1.0, 0.9, 1.0, 0.9, 0.5, 0.9, 0.5, 0.9, 1.0, 0.8, 1.0, 0.8, 0.5, 0.8, 0.5, 0.8, 1.0, 0.7, 1.0, 0.7, 0.5, 0.7, 0.5, 0.7, 1.0, 0.6, 1.0, 0.6, 0.5, 0.6, 0.5, 0.6, 1.0, 0.5, 1.0, 0.5, 0.5, 0.5, 0.5, 0.5, 1.0, 0.4, 1.0, 0.4, 0.5, 0.4, 0.5, 0.4, 1.0, 0.3, 1.0, 0.3, 0.5, 0.3, 0.5, 0.3, 1.0, 0.2, 1.0, 0.2, 0.5, 0.3911, 0.4442, 0.25, 0.49, 0.1089, 0.4442, 0.02175, 0.3242, 0.02175, 0.1758, 0.1089, 0.05584, 0.25, 0.01, 0.3911, 0.05584, 0.4783, 0.1758, 0.4783, 0.3242, 0.2, 0.5, 0.2, 1.0, 0.1, 1.0, 0.1, 0.5, 0.1, 0.5, 0.1, 1.0, -7.451e-08, 1.0, -7.451e-08, 0.5, 0.75, 0.49, 0.8911, 0.4442, 0.9783, 0.3242, 0.9783, 0.1758, 0.8911, 0.05584, 0.75, 0.01, 0.6089, 0.05584, 0.5217, 0.1758, 0.5217, 0.3242, 0.6089, 0.4442])
me_cylinder_003.materials.append(mat_satin_structural_steel)
me_cylinder_003.update()
me_cube_006 = bpy.data.meshes.new('Cube.006')
me_cube_006.from_pydata([(-0.022, -0.212, -0.0325), (-0.022, -0.23, -0.0145), (-0.04, -0.212, -0.0145), (-0.022, -0.23, 0.0145), (-0.022, -0.212, 0.0325), (-0.04, -0.212, 0.0145), (-0.022, 0.212, -0.0325), (-0.04, 0.212, -0.0145), (-0.022, 0.23, -0.0145), (-0.022, 0.212, 0.0325), (-0.022, 0.23, 0.0145), (-0.04, 0.212, 0.0145), (0.022, -0.212, -0.0325), (0.04, -0.212, -0.0145), (0.022, -0.23, -0.0145), (0.022, -0.212, 0.0325), (0.022, -0.23, 0.0145), (0.04, -0.212, 0.0145), (0.022, 0.212, -0.0325), (0.022, 0.23, -0.0145), (0.04, 0.212, -0.0145), (0.022, 0.212, 0.0325), (0.04, 0.212, 0.0145), (0.022, 0.23, 0.0145)], [], [(14, 16, 3, 1), (20, 22, 17, 13), (21, 9, 4, 15), (2, 5, 11, 7), (8, 10, 23, 19), (0, 1, 2), (3, 4, 5), (6, 7, 8), (9, 10, 11), (12, 13, 14), (15, 16, 17), (18, 19, 20), (21, 22, 23), (6, 0, 2, 7), (1, 3, 5, 2), (4, 9, 11, 5), (10, 8, 7, 11), (18, 6, 8, 19), (9, 21, 23, 10), (22, 20, 19, 23), (12, 18, 20, 13), (21, 15, 17, 22), (16, 14, 13, 17), (0, 12, 14, 1), (15, 4, 3, 16), (6, 18, 12, 0)])
_uv = me_cube_006.uv_layers.new(name='UVMap')
_uv.uv.foreach_set('vector', [0.4442, 0.8063, 0.5558, 0.8062, 0.5558, 0.9438, 0.4442, 0.9437, 0.4442, 0.5098, 0.5558, 0.5098, 0.5558, 0.7402, 0.4442, 0.7402, 0.6813, 0.5098, 0.8188, 0.5098, 0.8188, 0.7402, 0.6813, 0.7402, 0.4442, 0.009783, 0.5558, 0.009783, 0.5558, 0.2402, 0.4442, 0.2402, 0.4442, 0.3062, 0.5558, 0.3063, 0.5558, 0.4438, 0.4442, 0.4437, 0.1813, 0.7402, 0.1813, 0.75, 0.125, 0.7402, 0.5558, 0.0, 0.625, 0.009783, 0.5558, 0.009783, 0.1813, 0.5098, 0.125, 0.5098, 0.1813, 0.5, 0.625, 0.2402, 0.5558, 0.25, 0.5558, 0.2402, 0.3187, 0.7402, 0.375, 0.7402, 0.3187, 0.75, 0.625, 0.8062, 0.5558, 0.8062, 0.5558, 0.75, 0.3187, 0.5098, 0.3187, 0.5, 0.375, 0.5098, 0.625, 0.4437, 0.5558, 0.5, 0.5558, 0.4438, 0.1813, 0.5098, 0.1813, 0.7402, 0.125, 0.7402, 0.125, 0.5098, 0.4442, 0.0, 0.5558, 0.0, 0.5558, 0.009783, 0.4442, 0.009783, 0.625, 0.009783, 0.625, 0.2402, 0.5558, 0.2402, 0.5558, 0.009783, 0.5558, 0.3063, 0.4442, 0.3062, 0.4442, 0.2402, 0.5558, 0.2402, 0.3187, 0.5098, 0.1813, 0.5098, 0.1813, 0.5, 0.3187, 0.5, 0.625, 0.3062, 0.625, 0.4437, 0.5558, 0.4438, 0.5558, 0.3063, 0.5558, 0.5098, 0.4442, 0.5098, 0.4442, 0.4437, 0.5558, 0.4438, 0.3187, 0.7402, 0.3187, 0.5098, 0.4442, 0.5098, 0.4442, 0.7402, 0.6813, 0.5098, 0.6813, 0.7402, 0.5558, 0.7402, 0.5558, 0.5098, 0.5558, 0.8062, 0.4442, 0.8063, 0.4442, 0.7402, 0.5558, 0.7402, 0.1813, 0.7402, 0.3187, 0.7402, 0.3187, 0.75, 0.1813, 0.75, 0.625, 0.8062, 0.625, 0.9438, 0.5558, 0.9438, 0.5558, 0.8062, 0.1813, 0.5098, 0.3187, 0.5098, 0.3187, 0.7402, 0.1813, 0.7402])
me_cube_006.materials.append(mat_muted_teal_upholstered_pads)
me_cube_006.update()
me_cylinder_004 = bpy.data.meshes.new('Cylinder.004')
me_cylinder_004.from_pydata([(-0.04596, 1.29e-08, -0.1085), (0.009039, -2.06e-08, 0.1175), (-0.04244, 0.01117, -0.1094), (0.01256, 0.01117, 0.1166), (-0.0332, 0.01807, -0.1116), (0.0218, 0.01807, 0.1144), (-0.0218, 0.01807, -0.1144), (0.0332, 0.01807, 0.1116), (-0.01256, 0.01117, -0.1166), (0.04244, 0.01117, 0.1094), (-0.009039, 2.06e-08, -0.1175), (0.04596, -1.29e-08, 0.1085), (-0.01256, -0.01117, -0.1166), (0.04244, -0.01117, 0.1094), (-0.0218, -0.01807, -0.1144), (0.0332, -0.01807, 0.1116), (-0.0332, -0.01807, -0.1116), (0.0218, -0.01807, 0.1144), (-0.04244, -0.01117, -0.1094), (0.01256, -0.01117, 0.1166)], [], [(0, 1, 3, 2), (2, 3, 5, 4), (4, 5, 7, 6), (6, 7, 9, 8), (8, 9, 11, 10), (10, 11, 13, 12), (12, 13, 15, 14), (14, 15, 17, 16), (3, 1, 19, 17, 15, 13, 11, 9, 7, 5), (16, 17, 19, 18), (18, 19, 1, 0), (0, 2, 4, 6, 8, 10, 12, 14, 16, 18)])
_uv = me_cylinder_004.uv_layers.new(name='UVMap')
_uv.uv.foreach_set('vector', [1.0, 0.5, 1.0, 1.0, 0.9, 1.0, 0.9, 0.5, 0.9, 0.5, 0.9, 1.0, 0.8, 1.0, 0.8, 0.5, 0.8, 0.5, 0.8, 1.0, 0.7, 1.0, 0.7, 0.5, 0.7, 0.5, 0.7, 1.0, 0.6, 1.0, 0.6, 0.5, 0.6, 0.5, 0.6, 1.0, 0.5, 1.0, 0.5, 0.5, 0.5, 0.5, 0.5, 1.0, 0.4, 1.0, 0.4, 0.5, 0.4, 0.5, 0.4, 1.0, 0.3, 1.0, 0.3, 0.5, 0.3, 0.5, 0.3, 1.0, 0.2, 1.0, 0.2, 0.5, 0.3911, 0.4442, 0.25, 0.49, 0.1089, 0.4442, 0.02175, 0.3242, 0.02175, 0.1758, 0.1089, 0.05584, 0.25, 0.01, 0.3911, 0.05584, 0.4783, 0.1758, 0.4783, 0.3242, 0.2, 0.5, 0.2, 1.0, 0.1, 1.0, 0.1, 0.5, 0.1, 0.5, 0.1, 1.0, -7.451e-08, 1.0, -7.451e-08, 0.5, 0.75, 0.49, 0.8911, 0.4442, 0.9783, 0.3242, 0.9783, 0.1758, 0.8911, 0.05584, 0.75, 0.01, 0.6089, 0.05584, 0.5217, 0.1758, 0.5217, 0.3242, 0.6089, 0.4442])
me_cylinder_004.materials.append(mat_satin_structural_steel)
me_cylinder_004.update()
me_cylinder_005 = bpy.data.meshes.new('Cylinder.005')
me_cylinder_005.from_pydata([(-0.04596, 1.29e-08, -0.1085), (0.009039, -2.06e-08, 0.1175), (-0.04244, 0.01117, -0.1094), (0.01256, 0.01117, 0.1166), (-0.0332, 0.01807, -0.1116), (0.0218, 0.01807, 0.1144), (-0.0218, 0.01807, -0.1144), (0.0332, 0.01807, 0.1116), (-0.01256, 0.01117, -0.1166), (0.04244, 0.01117, 0.1094), (-0.009039, 2.06e-08, -0.1175), (0.04596, -1.29e-08, 0.1085), (-0.01256, -0.01117, -0.1166), (0.04244, -0.01117, 0.1094), (-0.0218, -0.01807, -0.1144), (0.0332, -0.01807, 0.1116), (-0.0332, -0.01807, -0.1116), (0.0218, -0.01807, 0.1144), (-0.04244, -0.01117, -0.1094), (0.01256, -0.01117, 0.1166)], [], [(0, 1, 3, 2), (2, 3, 5, 4), (4, 5, 7, 6), (6, 7, 9, 8), (8, 9, 11, 10), (10, 11, 13, 12), (12, 13, 15, 14), (14, 15, 17, 16), (3, 1, 19, 17, 15, 13, 11, 9, 7, 5), (16, 17, 19, 18), (18, 19, 1, 0), (0, 2, 4, 6, 8, 10, 12, 14, 16, 18)])
_uv = me_cylinder_005.uv_layers.new(name='UVMap')
_uv.uv.foreach_set('vector', [1.0, 0.5, 1.0, 1.0, 0.9, 1.0, 0.9, 0.5, 0.9, 0.5, 0.9, 1.0, 0.8, 1.0, 0.8, 0.5, 0.8, 0.5, 0.8, 1.0, 0.7, 1.0, 0.7, 0.5, 0.7, 0.5, 0.7, 1.0, 0.6, 1.0, 0.6, 0.5, 0.6, 0.5, 0.6, 1.0, 0.5, 1.0, 0.5, 0.5, 0.5, 0.5, 0.5, 1.0, 0.4, 1.0, 0.4, 0.5, 0.4, 0.5, 0.4, 1.0, 0.3, 1.0, 0.3, 0.5, 0.3, 0.5, 0.3, 1.0, 0.2, 1.0, 0.2, 0.5, 0.3911, 0.4442, 0.25, 0.49, 0.1089, 0.4442, 0.02175, 0.3242, 0.02175, 0.1758, 0.1089, 0.05584, 0.25, 0.01, 0.3911, 0.05584, 0.4783, 0.1758, 0.4783, 0.3242, 0.2, 0.5, 0.2, 1.0, 0.1, 1.0, 0.1, 0.5, 0.1, 0.5, 0.1, 1.0, -7.451e-08, 1.0, -7.451e-08, 0.5, 0.75, 0.49, 0.8911, 0.4442, 0.9783, 0.3242, 0.9783, 0.1758, 0.8911, 0.05584, 0.75, 0.01, 0.6089, 0.05584, 0.5217, 0.1758, 0.5217, 0.3242, 0.6089, 0.4442])
me_cylinder_005.materials.append(mat_satin_structural_steel)
me_cylinder_005.update()
me_cube_007 = bpy.data.meshes.new('Cube.007')
me_cube_007.from_pydata([(-0.022, -0.212, -0.0325), (-0.022, -0.23, -0.0145), (-0.04, -0.212, -0.0145), (-0.022, -0.23, 0.0145), (-0.022, -0.212, 0.0325), (-0.04, -0.212, 0.0145), (-0.022, 0.212, -0.0325), (-0.04, 0.212, -0.0145), (-0.022, 0.23, -0.0145), (-0.022, 0.212, 0.0325), (-0.022, 0.23, 0.0145), (-0.04, 0.212, 0.0145), (0.022, -0.212, -0.0325), (0.04, -0.212, -0.0145), (0.022, -0.23, -0.0145), (0.022, -0.212, 0.0325), (0.022, -0.23, 0.0145), (0.04, -0.212, 0.0145), (0.022, 0.212, -0.0325), (0.022, 0.23, -0.0145), (0.04, 0.212, -0.0145), (0.022, 0.212, 0.0325), (0.04, 0.212, 0.0145), (0.022, 0.23, 0.0145)], [], [(14, 16, 3, 1), (20, 22, 17, 13), (21, 9, 4, 15), (2, 5, 11, 7), (8, 10, 23, 19), (0, 1, 2), (3, 4, 5), (6, 7, 8), (9, 10, 11), (12, 13, 14), (15, 16, 17), (18, 19, 20), (21, 22, 23), (6, 0, 2, 7), (1, 3, 5, 2), (4, 9, 11, 5), (10, 8, 7, 11), (18, 6, 8, 19), (9, 21, 23, 10), (22, 20, 19, 23), (12, 18, 20, 13), (21, 15, 17, 22), (16, 14, 13, 17), (0, 12, 14, 1), (15, 4, 3, 16), (6, 18, 12, 0)])
_uv = me_cube_007.uv_layers.new(name='UVMap')
_uv.uv.foreach_set('vector', [0.4442, 0.8063, 0.5558, 0.8062, 0.5558, 0.9438, 0.4442, 0.9437, 0.4442, 0.5098, 0.5558, 0.5098, 0.5558, 0.7402, 0.4442, 0.7402, 0.6813, 0.5098, 0.8188, 0.5098, 0.8188, 0.7402, 0.6813, 0.7402, 0.4442, 0.009783, 0.5558, 0.009783, 0.5558, 0.2402, 0.4442, 0.2402, 0.4442, 0.3062, 0.5558, 0.3063, 0.5558, 0.4438, 0.4442, 0.4437, 0.1813, 0.7402, 0.1813, 0.75, 0.125, 0.7402, 0.5558, 0.0, 0.625, 0.009783, 0.5558, 0.009783, 0.1813, 0.5098, 0.125, 0.5098, 0.1813, 0.5, 0.625, 0.2402, 0.5558, 0.25, 0.5558, 0.2402, 0.3187, 0.7402, 0.375, 0.7402, 0.3187, 0.75, 0.625, 0.8062, 0.5558, 0.8062, 0.5558, 0.75, 0.3187, 0.5098, 0.3187, 0.5, 0.375, 0.5098, 0.625, 0.4437, 0.5558, 0.5, 0.5558, 0.4438, 0.1813, 0.5098, 0.1813, 0.7402, 0.125, 0.7402, 0.125, 0.5098, 0.4442, 0.0, 0.5558, 0.0, 0.5558, 0.009783, 0.4442, 0.009783, 0.625, 0.009783, 0.625, 0.2402, 0.5558, 0.2402, 0.5558, 0.009783, 0.5558, 0.3063, 0.4442, 0.3062, 0.4442, 0.2402, 0.5558, 0.2402, 0.3187, 0.5098, 0.1813, 0.5098, 0.1813, 0.5, 0.3187, 0.5, 0.625, 0.3062, 0.625, 0.4437, 0.5558, 0.4438, 0.5558, 0.3063, 0.5558, 0.5098, 0.4442, 0.5098, 0.4442, 0.4437, 0.5558, 0.4438, 0.3187, 0.7402, 0.3187, 0.5098, 0.4442, 0.5098, 0.4442, 0.7402, 0.6813, 0.5098, 0.6813, 0.7402, 0.5558, 0.7402, 0.5558, 0.5098, 0.5558, 0.8062, 0.4442, 0.8063, 0.4442, 0.7402, 0.5558, 0.7402, 0.1813, 0.7402, 0.3187, 0.7402, 0.3187, 0.75, 0.1813, 0.75, 0.625, 0.8062, 0.625, 0.9438, 0.5558, 0.9438, 0.5558, 0.8062, 0.1813, 0.5098, 0.3187, 0.5098, 0.3187, 0.7402, 0.1813, 0.7402])
me_cube_007.materials.append(mat_muted_teal_upholstered_pads)
me_cube_007.update()
me_cylinder_006 = bpy.data.meshes.new('Cylinder.006')
me_cylinder_006.from_pydata([(0.0, 0.2055, 0.1531), (0.0, -0.2295, -0.1139), (0.01352, 0.2078, 0.1494), (0.01352, -0.2272, -0.1176), (0.02187, 0.2138, 0.1396), (0.02187, -0.2212, -0.1274), (0.02187, 0.2212, 0.1274), (0.02187, -0.2138, -0.1396), (0.01352, 0.2272, 0.1176), (0.01352, -0.2078, -0.1494), (0.0, 0.2295, 0.1139), (0.0, -0.2055, -0.1531), (-0.01352, 0.2272, 0.1176), (-0.01352, -0.2078, -0.1494), (-0.02187, 0.2212, 0.1274), (-0.02187, -0.2138, -0.1396), (-0.02187, 0.2138, 0.1396), (-0.02187, -0.2212, -0.1274), (-0.01352, 0.2078, 0.1494), (-0.01352, -0.2272, -0.1176)], [], [(0, 1, 3, 2), (2, 3, 5, 4), (4, 5, 7, 6), (6, 7, 9, 8), (8, 9, 11, 10), (10, 11, 13, 12), (12, 13, 15, 14), (14, 15, 17, 16), (3, 1, 19, 17, 15, 13, 11, 9, 7, 5), (16, 17, 19, 18), (18, 19, 1, 0), (0, 2, 4, 6, 8, 10, 12, 14, 16, 18)])
_uv = me_cylinder_006.uv_layers.new(name='UVMap')
_uv.uv.foreach_set('vector', [1.0, 0.5, 1.0, 1.0, 0.9, 1.0, 0.9, 0.5, 0.9, 0.5, 0.9, 1.0, 0.8, 1.0, 0.8, 0.5, 0.8, 0.5, 0.8, 1.0, 0.7, 1.0, 0.7, 0.5, 0.7, 0.5, 0.7, 1.0, 0.6, 1.0, 0.6, 0.5, 0.6, 0.5, 0.6, 1.0, 0.5, 1.0, 0.5, 0.5, 0.5, 0.5, 0.5, 1.0, 0.4, 1.0, 0.4, 0.5, 0.4, 0.5, 0.4, 1.0, 0.3, 1.0, 0.3, 0.5, 0.3, 0.5, 0.3, 1.0, 0.2, 1.0, 0.2, 0.5, 0.3911, 0.4442, 0.25, 0.49, 0.1089, 0.4442, 0.02175, 0.3242, 0.02175, 0.1758, 0.1089, 0.05584, 0.25, 0.01, 0.3911, 0.05584, 0.4783, 0.1758, 0.4783, 0.3242, 0.2, 0.5, 0.2, 1.0, 0.1, 1.0, 0.1, 0.5, 0.1, 0.5, 0.1, 1.0, -7.451e-08, 1.0, -7.451e-08, 0.5, 0.75, 0.49, 0.8911, 0.4442, 0.9783, 0.3242, 0.9783, 0.1758, 0.8911, 0.05584, 0.75, 0.01, 0.6089, 0.05584, 0.5217, 0.1758, 0.5217, 0.3242, 0.6089, 0.4442])
me_cylinder_006.materials.append(mat_satin_structural_steel)
me_cylinder_006.update()
me_cylinder_007 = bpy.data.meshes.new('Cylinder.007')
me_cylinder_007.from_pydata([(0.0, 0.2055, 0.1531), (0.0, -0.2295, -0.1139), (0.01352, 0.2078, 0.1494), (0.01352, -0.2272, -0.1176), (0.02187, 0.2138, 0.1396), (0.02187, -0.2212, -0.1274), (0.02187, 0.2212, 0.1274), (0.02187, -0.2138, -0.1396), (0.01352, 0.2272, 0.1176), (0.01352, -0.2078, -0.1494), (0.0, 0.2295, 0.1139), (0.0, -0.2055, -0.1531), (-0.01352, 0.2272, 0.1176), (-0.01352, -0.2078, -0.1494), (-0.02187, 0.2212, 0.1274), (-0.02187, -0.2138, -0.1396), (-0.02187, 0.2138, 0.1396), (-0.02187, -0.2212, -0.1274), (-0.01352, 0.2078, 0.1494), (-0.01352, -0.2272, -0.1176)], [], [(0, 1, 3, 2), (2, 3, 5, 4), (4, 5, 7, 6), (6, 7, 9, 8), (8, 9, 11, 10), (10, 11, 13, 12), (12, 13, 15, 14), (14, 15, 17, 16), (3, 1, 19, 17, 15, 13, 11, 9, 7, 5), (16, 17, 19, 18), (18, 19, 1, 0), (0, 2, 4, 6, 8, 10, 12, 14, 16, 18)])
_uv = me_cylinder_007.uv_layers.new(name='UVMap')
_uv.uv.foreach_set('vector', [1.0, 0.5, 1.0, 1.0, 0.9, 1.0, 0.9, 0.5, 0.9, 0.5, 0.9, 1.0, 0.8, 1.0, 0.8, 0.5, 0.8, 0.5, 0.8, 1.0, 0.7, 1.0, 0.7, 0.5, 0.7, 0.5, 0.7, 1.0, 0.6, 1.0, 0.6, 0.5, 0.6, 0.5, 0.6, 1.0, 0.5, 1.0, 0.5, 0.5, 0.5, 0.5, 0.5, 1.0, 0.4, 1.0, 0.4, 0.5, 0.4, 0.5, 0.4, 1.0, 0.3, 1.0, 0.3, 0.5, 0.3, 0.5, 0.3, 1.0, 0.2, 1.0, 0.2, 0.5, 0.3911, 0.4442, 0.25, 0.49, 0.1089, 0.4442, 0.02175, 0.3242, 0.02175, 0.1758, 0.1089, 0.05584, 0.25, 0.01, 0.3911, 0.05584, 0.4783, 0.1758, 0.4783, 0.3242, 0.2, 0.5, 0.2, 1.0, 0.1, 1.0, 0.1, 0.5, 0.1, 0.5, 0.1, 1.0, -7.451e-08, 1.0, -7.451e-08, 0.5, 0.75, 0.49, 0.8911, 0.4442, 0.9783, 0.3242, 0.9783, 0.1758, 0.8911, 0.05584, 0.75, 0.01, 0.6089, 0.05584, 0.5217, 0.1758, 0.5217, 0.3242, 0.6089, 0.4442])
me_cylinder_007.materials.append(mat_satin_structural_steel)
me_cylinder_007.update()
me_cube_008 = bpy.data.meshes.new('Cube.008')
me_cube_008.from_pydata([(-0.209, -0.0215, -0.0235), (-0.209, -0.0275, -0.0175), (-0.215, -0.0215, -0.0175), (-0.209, -0.0275, 0.0175), (-0.209, -0.0215, 0.0235), (-0.215, -0.0215, 0.0175), (-0.209, 0.0215, -0.0235), (-0.215, 0.0215, -0.0175), (-0.209, 0.0275, -0.0175), (-0.209, 0.0215, 0.0235), (-0.209, 0.0275, 0.0175), (-0.215, 0.0215, 0.0175), (0.209, -0.0215, -0.0235), (0.215, -0.0215, -0.0175), (0.209, -0.0275, -0.0175), (0.209, -0.0215, 0.0235), (0.209, -0.0275, 0.0175), (0.215, -0.0215, 0.0175), (0.209, 0.0215, -0.0235), (0.209, 0.0275, -0.0175), (0.215, 0.0215, -0.0175), (0.209, 0.0215, 0.0235), (0.215, 0.0215, 0.0175), (0.209, 0.0275, 0.0175)], [], [(14, 16, 3, 1), (20, 22, 17, 13), (21, 9, 4, 15), (2, 5, 11, 7), (8, 10, 23, 19), (0, 1, 2), (3, 4, 5), (6, 7, 8), (9, 10, 11), (12, 13, 14), (15, 16, 17), (18, 19, 20), (21, 22, 23), (6, 0, 2, 7), (1, 3, 5, 2), (4, 9, 11, 5), (10, 8, 7, 11), (18, 6, 8, 19), (9, 21, 23, 10), (22, 20, 19, 23), (12, 18, 20, 13), (21, 15, 17, 22), (16, 14, 13, 17), (0, 12, 14, 1), (15, 4, 3, 16), (6, 18, 12, 0)])
_uv = me_cube_008.uv_layers.new(name='UVMap')
_uv.uv.foreach_set('vector', [0.4069, 0.7535, 0.5931, 0.7535, 0.5931, 0.9965, 0.4069, 0.9965, 0.4069, 0.5273, 0.5931, 0.5273, 0.5931, 0.7227, 0.4069, 0.7227, 0.6285, 0.5273, 0.8715, 0.5273, 0.8715, 0.7227, 0.6285, 0.7227, 0.4069, 0.02727, 0.5931, 0.02727, 0.5931, 0.2227, 0.4069, 0.2227, 0.4069, 0.2535, 0.5931, 0.2535, 0.5931, 0.4965, 0.4069, 0.4965, 0.1285, 0.7227, 0.1285, 0.75, 0.125, 0.7227, 0.5931, 0.9965, 0.625, 0.9965, 0.5931, 1.0, 0.1285, 0.5273, 0.125, 0.5273, 0.1285, 0.5, 0.625, 0.2535, 0.5931, 0.2535, 0.5931, 0.25, 0.3715, 0.7227, 0.375, 0.7227, 0.3715, 0.75, 0.625, 0.7535, 0.5931, 0.7535, 0.5931, 0.75, 0.3715, 0.5273, 0.3715, 0.5, 0.375, 0.5273, 0.625, 0.5273, 0.5931, 0.5273, 0.5931, 0.5, 0.1285, 0.5273, 0.1285, 0.7227, 0.125, 0.7227, 0.125, 0.5273, 0.4069, 0.0, 0.5931, 0.0, 0.5931, 0.02727, 0.4069, 0.02727, 0.625, 0.02727, 0.625, 0.2227, 0.5931, 0.2227, 0.5931, 0.02727, 0.5931, 0.2535, 0.4069, 0.2535, 0.4069, 0.2227, 0.5931, 0.2227, 0.3715, 0.5273, 0.1285, 0.5273, 0.1285, 0.5, 0.3715, 0.5, 0.625, 0.2535, 0.625, 0.4965, 0.5931, 0.4965, 0.5931, 0.2535, 0.5931, 0.5273, 0.4069, 0.5273, 0.4069, 0.4965, 0.5931, 0.4965, 0.3715, 0.7227, 0.3715, 0.5273, 0.4069, 0.5273, 0.4069, 0.7227, 0.6285, 0.5273, 0.6285, 0.7227, 0.5931, 0.7227, 0.5931, 0.5273, 0.5931, 0.7535, 0.4069, 0.7535, 0.4069, 0.7227, 0.5931, 0.7227, 0.1285, 0.7227, 0.3715, 0.7227, 0.3715, 0.75, 0.1285, 0.75, 0.625, 0.7535, 0.625, 0.9965, 0.5931, 0.9965, 0.5931, 0.7535, 0.1285, 0.5273, 0.3715, 0.5273, 0.3715, 0.7227, 0.1285, 0.7227])
me_cube_008.materials.append(mat_satin_structural_steel)
me_cube_008.update()
me_cube_009 = bpy.data.meshes.new('Cube.009')
me_cube_009.from_pydata([(-0.221, -0.091, -0.017), (-0.221, -0.1, -0.008), (-0.23, -0.091, -0.008), (-0.221, -0.1, 0.008), (-0.221, -0.091, 0.017), (-0.23, -0.091, 0.008), (-0.221, 0.091, -0.017), (-0.23, 0.091, -0.008), (-0.221, 0.1, -0.008), (-0.221, 0.091, 0.017), (-0.221, 0.1, 0.008), (-0.23, 0.091, 0.008), (0.221, -0.091, -0.017), (0.23, -0.091, -0.008), (0.221, -0.1, -0.008), (0.221, -0.091, 0.017), (0.221, -0.1, 0.008), (0.23, -0.091, 0.008), (0.221, 0.091, -0.017), (0.221, 0.1, -0.008), (0.23, 0.091, -0.008), (0.221, 0.091, 0.017), (0.23, 0.091, 0.008), (0.221, 0.1, 0.008)], [], [(14, 16, 3, 1), (20, 22, 17, 13), (21, 9, 4, 15), (2, 5, 11, 7), (8, 10, 23, 19), (0, 1, 2), (3, 4, 5), (6, 7, 8), (9, 10, 11), (12, 13, 14), (15, 16, 17), (18, 19, 20), (21, 22, 23), (6, 0, 2, 7), (1, 3, 5, 2), (4, 9, 11, 5), (10, 8, 7, 11), (18, 6, 8, 19), (9, 21, 23, 10), (22, 20, 19, 23), (12, 18, 20, 13), (21, 15, 17, 22), (16, 14, 13, 17), (0, 12, 14, 1), (15, 4, 3, 16), (6, 18, 12, 0)])
_uv = me_cube_009.uv_layers.new(name='UVMap')
_uv.uv.foreach_set('vector', [0.4412, 0.7549, 0.5588, 0.7549, 0.5588, 0.9951, 0.4412, 0.9951, 0.4412, 0.5113, 0.5588, 0.5113, 0.5588, 0.7387, 0.4412, 0.7388, 0.6299, 0.5113, 0.8701, 0.5113, 0.8701, 0.7387, 0.6299, 0.7387, 0.4412, 0.01125, 0.5588, 0.01125, 0.5588, 0.2388, 0.4412, 0.2388, 0.4412, 0.2549, 0.5588, 0.2549, 0.5588, 0.4951, 0.4412, 0.4951, 0.1299, 0.7387, 0.1299, 0.75, 0.125, 0.7387, 0.5588, 0.9951, 0.625, 0.9951, 0.5588, 1.0, 0.1299, 0.5113, 0.125, 0.5113, 0.1299, 0.5, 0.625, 0.2549, 0.5588, 0.2549, 0.5588, 0.25, 0.3701, 0.7387, 0.375, 0.7387, 0.3701, 0.75, 0.625, 0.7549, 0.5588, 0.7549, 0.5588, 0.75, 0.3701, 0.5113, 0.3701, 0.5, 0.375, 0.5113, 0.625, 0.5113, 0.5588, 0.5113, 0.5588, 0.5, 0.1299, 0.5113, 0.1299, 0.7387, 0.125, 0.7387, 0.125, 0.5113, 0.4412, 0.0, 0.5588, 0.0, 0.5588, 0.01125, 0.4412, 0.01125, 0.625, 0.01125, 0.625, 0.2387, 0.5588, 0.2388, 0.5588, 0.01125, 0.5588, 0.2549, 0.4412, 0.2549, 0.4412, 0.2388, 0.5588, 0.2388, 0.3701, 0.5113, 0.1299, 0.5113, 0.1299, 0.5, 0.3701, 0.5, 0.625, 0.2549, 0.625, 0.4951, 0.5588, 0.4951, 0.5588, 0.2549, 0.5588, 0.5113, 0.4412, 0.5113, 0.4412, 0.4951, 0.5588, 0.4951, 0.3701, 0.7387, 0.3701, 0.5113, 0.4412, 0.5113, 0.4412, 0.7388, 0.6299, 0.5113, 0.6299, 0.7387, 0.5588, 0.7387, 0.5588, 0.5113, 0.5588, 0.7549, 0.4412, 0.7549, 0.4412, 0.7388, 0.5588, 0.7387, 0.1299, 0.7387, 0.3701, 0.7387, 0.3701, 0.75, 0.1299, 0.75, 0.625, 0.7549, 0.625, 0.9951, 0.5588, 0.9951, 0.5588, 0.7549, 0.1299, 0.5113, 0.3701, 0.5113, 0.3701, 0.7387, 0.1299, 0.7387])
me_cube_009.materials.append(mat_satin_structural_steel)
me_cube_009.update()

# ---- objects
ob_grounded_tapered_pedestal_disc = bpy.data.objects.new('Grounded tapered pedestal disc', me_cone)
ob_fixed_column_outer_sleeve = bpy.data.objects.new('Fixed column outer sleeve', me_cylinder)
ob_fixed_upper_column = bpy.data.objects.new('Fixed upper column', me_cylinder_001)
ob_seat_underside_mounting_block = bpy.data.objects.new('Seat underside mounting block', me_cube_001)
ob_seat_supporting_shell = bpy.data.objects.new('Seat supporting shell', me_cube_002)
ob_seat_thick_inset_cushion = bpy.data.objects.new('Seat thick inset cushion', me_cube_003)
ob_fixed_tapered_edge_back_shell = bpy.data.objects.new('Fixed tapered-edge back shell', me_cube_004)
ob_back_inset_cushion = bpy.data.objects.new('Back inset cushion', me_cube_005)
ob_arm_support__1__0_14 = bpy.data.objects.new('Arm support -1 -0.14', me_cylinder_002)
ob_arm_support__1_0_16 = bpy.data.objects.new('Arm support -1 0.16', me_cylinder_003)
ob_padded_armrest__1 = bpy.data.objects.new('Padded armrest -1', me_cube_006)
ob_arm_support_1__0_14 = bpy.data.objects.new('Arm support 1 -0.14', me_cylinder_004)
ob_arm_support_1_0_16 = bpy.data.objects.new('Arm support 1 0.16', me_cylinder_005)
ob_padded_armrest_1 = bpy.data.objects.new('Padded armrest 1', me_cube_007)
ob_footrest_load_path_strut__1 = bpy.data.objects.new('Footrest load path strut -1', me_cylinder_006)
ob_footrest_load_path_strut_1 = bpy.data.objects.new('Footrest load path strut 1', me_cylinder_007)
ob_footrest_cross_support = bpy.data.objects.new('Footrest cross support', me_cube_008)
ob_broad_fixed_foot_platform = bpy.data.objects.new('Broad fixed foot platform', me_cube_009)
ob_key = bpy.data.objects.new('Key', light_area)
ob_fill = bpy.data.objects.new('Fill', light_area_001)
ob_rear_fill = bpy.data.objects.new('Rear fill', light_area_002)
ob_camera = bpy.data.objects.new('Camera', cam_camera_001)

# ---- transforms, parenting, visibility, modifiers, constraints
ob_grounded_tapered_pedestal_disc.location = (0.0, 0.0, 0.0275)
ob_fixed_column_outer_sleeve.location = (0.0, 0.0, 0.17)
ob_fixed_upper_column.location = (0.0, 0.0, 0.365)
ob_seat_underside_mounting_block.location = (0.0, 0.0, 0.442)
ob_seat_supporting_shell.location = (0.0, 0.0, 0.482)
ob_seat_thick_inset_cushion.location = (0.0, -0.015, 0.529)
ob_fixed_tapered_edge_back_shell.location = (0.0, 0.242, 0.765)
ob_back_inset_cushion.location = (0.0, 0.201, 0.776)
ob_arm_support__1__0_14.location = (-0.2725, -0.14, 0.588)
ob_arm_support__1_0_16.location = (-0.2725, 0.16, 0.588)
ob_padded_armrest__1.location = (-0.3, -0.005, 0.714)
ob_arm_support_1__0_14.location = (0.2725, -0.14, 0.588)
ob_arm_support_1_0_16.location = (0.2725, 0.16, 0.588)
ob_padded_armrest_1.location = (0.3, -0.005, 0.714)
ob_footrest_load_path_strut__1.location = (-0.17, -0.3375, 0.3315)
ob_footrest_load_path_strut_1.location = (0.17, -0.3375, 0.3315)
ob_footrest_cross_support.location = (0.0, -0.555, 0.194)
ob_broad_fixed_foot_platform.location = (0.0, -0.58, 0.218)
ob_key.location = (-3.0, -4.0, 6.0)
ob_key.rotation_euler = (0.7282, 9.158e-09, -0.6582)
ob_fill.location = (4.0, -1.0, 3.0)
ob_fill.rotation_euler = (1.023, -2.596e-08, 1.354)
ob_rear_fill.location = (-3.0, 4.0, 5.0)
ob_rear_fill.rotation_euler = (0.8475, 7.862e-09, -2.512)
ob_camera.location = (1.538, -2.345, 1.628)
ob_camera.rotation_euler = (1.195, -9.172e-08, 0.6119)

# ---- collection membership
col_collection.objects.link(ob_grounded_tapered_pedestal_disc)
col_collection.objects.link(ob_fixed_column_outer_sleeve)
col_collection.objects.link(ob_fixed_upper_column)
col_collection.objects.link(ob_seat_underside_mounting_block)
col_collection.objects.link(ob_seat_supporting_shell)
col_collection.objects.link(ob_seat_thick_inset_cushion)
col_collection.objects.link(ob_fixed_tapered_edge_back_shell)
col_collection.objects.link(ob_back_inset_cushion)
col_collection.objects.link(ob_arm_support__1__0_14)
col_collection.objects.link(ob_arm_support__1_0_16)
col_collection.objects.link(ob_padded_armrest__1)
col_collection.objects.link(ob_arm_support_1__0_14)
col_collection.objects.link(ob_arm_support_1_0_16)
col_collection.objects.link(ob_padded_armrest_1)
col_collection.objects.link(ob_footrest_load_path_strut__1)
col_collection.objects.link(ob_footrest_load_path_strut_1)
col_collection.objects.link(ob_footrest_cross_support)
col_collection.objects.link(ob_broad_fixed_foot_platform)
col_collection.objects.link(ob_key)
col_collection.objects.link(ob_fill)
col_collection.objects.link(ob_rear_fill)
col_collection.objects.link(ob_camera)

# ---- scene / render settings (as saved in the file)
scene.camera = ob_camera
scene.frame_start = 1; scene.frame_end = 250; scene.frame_set(1)
scene.render.engine = 'CYCLES'
scene.render.resolution_x = 512
scene.render.resolution_y = 512
scene.cycles.use_denoising = False
scene.cycles.samples = 128
bpy.context.view_layer.update()
